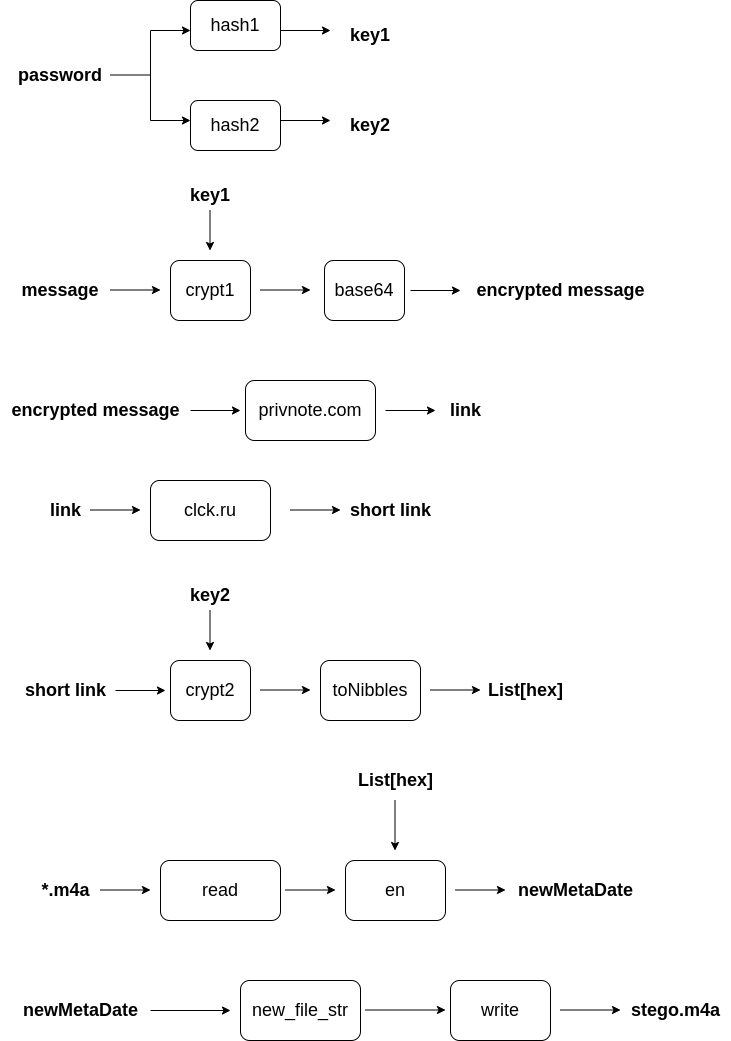

The diagram above was exported from draw.io. Its source (the exported page's mxGraphModel, read from the mxfile embedded in the PNG):
<mxGraphModel dx="1160" dy="772" grid="1" gridSize="10" guides="1" tooltips="1" connect="1" arrows="1" fold="1" page="1" pageScale="1" pageWidth="827" pageHeight="1169" math="0" shadow="0">
  <root>
    <mxCell id="0" />
    <mxCell id="1" parent="0" />
    <mxCell id="Hchk1Q4L2pg1rZyF4qCl-22" value="&lt;b&gt;encrypted message&lt;/b&gt;" style="text;html=1;align=center;verticalAlign=middle;resizable=0;points=[];autosize=1;strokeColor=none;fillColor=none;fontSize=18;" vertex="1" parent="1">
      <mxGeometry x="475" y="280" width="190" height="40" as="geometry" />
    </mxCell>
    <mxCell id="Hchk1Q4L2pg1rZyF4qCl-1" value="&lt;b&gt;&lt;font style=&quot;font-size: 18px;&quot;&gt;password&lt;/font&gt;&lt;/b&gt;" style="text;html=1;strokeColor=none;fillColor=none;align=center;verticalAlign=middle;whiteSpace=wrap;rounded=0;" vertex="1" parent="1">
      <mxGeometry x="40" y="70" width="60" height="30" as="geometry" />
    </mxCell>
    <mxCell id="Hchk1Q4L2pg1rZyF4qCl-3" value="" style="endArrow=none;html=1;rounded=0;fontSize=18;" edge="1" parent="1">
      <mxGeometry width="50" height="50" relative="1" as="geometry">
        <mxPoint x="120" y="84.5" as="sourcePoint" />
        <mxPoint x="160" y="84.5" as="targetPoint" />
      </mxGeometry>
    </mxCell>
    <mxCell id="Hchk1Q4L2pg1rZyF4qCl-4" value="" style="endArrow=none;html=1;rounded=0;fontSize=18;" edge="1" parent="1">
      <mxGeometry width="50" height="50" relative="1" as="geometry">
        <mxPoint x="160" y="130" as="sourcePoint" />
        <mxPoint x="160" y="40" as="targetPoint" />
      </mxGeometry>
    </mxCell>
    <mxCell id="Hchk1Q4L2pg1rZyF4qCl-5" value="" style="endArrow=classic;html=1;rounded=0;fontSize=18;" edge="1" parent="1">
      <mxGeometry width="50" height="50" relative="1" as="geometry">
        <mxPoint x="160" y="40" as="sourcePoint" />
        <mxPoint x="200" y="40" as="targetPoint" />
      </mxGeometry>
    </mxCell>
    <mxCell id="Hchk1Q4L2pg1rZyF4qCl-6" value="" style="endArrow=classic;html=1;rounded=0;fontSize=18;" edge="1" parent="1">
      <mxGeometry width="50" height="50" relative="1" as="geometry">
        <mxPoint x="160" y="130" as="sourcePoint" />
        <mxPoint x="200" y="130" as="targetPoint" />
      </mxGeometry>
    </mxCell>
    <mxCell id="Hchk1Q4L2pg1rZyF4qCl-7" value="hash1" style="rounded=1;whiteSpace=wrap;html=1;fontSize=18;" vertex="1" parent="1">
      <mxGeometry x="200" y="10" width="90" height="50" as="geometry" />
    </mxCell>
    <mxCell id="Hchk1Q4L2pg1rZyF4qCl-8" value="hash2" style="rounded=1;whiteSpace=wrap;html=1;fontSize=18;" vertex="1" parent="1">
      <mxGeometry x="200" y="110" width="90" height="50" as="geometry" />
    </mxCell>
    <mxCell id="Hchk1Q4L2pg1rZyF4qCl-9" value="" style="endArrow=classic;html=1;rounded=0;fontSize=18;" edge="1" parent="1">
      <mxGeometry width="50" height="50" relative="1" as="geometry">
        <mxPoint x="290" y="40" as="sourcePoint" />
        <mxPoint x="340" y="40" as="targetPoint" />
      </mxGeometry>
    </mxCell>
    <mxCell id="Hchk1Q4L2pg1rZyF4qCl-10" value="" style="endArrow=classic;html=1;rounded=0;fontSize=18;" edge="1" parent="1">
      <mxGeometry width="50" height="50" relative="1" as="geometry">
        <mxPoint x="290" y="130" as="sourcePoint" />
        <mxPoint x="340" y="130" as="targetPoint" />
      </mxGeometry>
    </mxCell>
    <mxCell id="Hchk1Q4L2pg1rZyF4qCl-11" value="&lt;b&gt;key1&lt;/b&gt;" style="text;html=1;strokeColor=none;fillColor=none;align=center;verticalAlign=middle;whiteSpace=wrap;rounded=0;fontSize=18;" vertex="1" parent="1">
      <mxGeometry x="350" y="30" width="60" height="30" as="geometry" />
    </mxCell>
    <mxCell id="Hchk1Q4L2pg1rZyF4qCl-12" value="&lt;b&gt;key2&lt;/b&gt;" style="text;html=1;strokeColor=none;fillColor=none;align=center;verticalAlign=middle;whiteSpace=wrap;rounded=0;fontSize=18;" vertex="1" parent="1">
      <mxGeometry x="350" y="120" width="60" height="30" as="geometry" />
    </mxCell>
    <mxCell id="Hchk1Q4L2pg1rZyF4qCl-13" value="&lt;b&gt;message&lt;/b&gt;" style="text;html=1;strokeColor=none;fillColor=none;align=center;verticalAlign=middle;whiteSpace=wrap;rounded=0;fontSize=18;" vertex="1" parent="1">
      <mxGeometry x="40" y="285" width="60" height="30" as="geometry" />
    </mxCell>
    <mxCell id="Hchk1Q4L2pg1rZyF4qCl-14" value="" style="endArrow=classic;html=1;rounded=0;fontSize=18;" edge="1" parent="1">
      <mxGeometry width="50" height="50" relative="1" as="geometry">
        <mxPoint x="120" y="299.5" as="sourcePoint" />
        <mxPoint x="170" y="299.5" as="targetPoint" />
      </mxGeometry>
    </mxCell>
    <mxCell id="Hchk1Q4L2pg1rZyF4qCl-15" value="crypt1" style="rounded=1;whiteSpace=wrap;html=1;fontSize=18;" vertex="1" parent="1">
      <mxGeometry x="180" y="270" width="80" height="60" as="geometry" />
    </mxCell>
    <mxCell id="Hchk1Q4L2pg1rZyF4qCl-17" value="&lt;b&gt;key1&lt;/b&gt;" style="text;html=1;strokeColor=none;fillColor=none;align=center;verticalAlign=middle;whiteSpace=wrap;rounded=0;fontSize=18;" vertex="1" parent="1">
      <mxGeometry x="190" y="190" width="60" height="30" as="geometry" />
    </mxCell>
    <mxCell id="Hchk1Q4L2pg1rZyF4qCl-18" value="" style="endArrow=classic;html=1;rounded=0;fontSize=18;" edge="1" parent="1">
      <mxGeometry width="50" height="50" relative="1" as="geometry">
        <mxPoint x="219.5" y="220" as="sourcePoint" />
        <mxPoint x="219.5" y="260" as="targetPoint" />
      </mxGeometry>
    </mxCell>
    <mxCell id="Hchk1Q4L2pg1rZyF4qCl-19" value="" style="endArrow=classic;html=1;rounded=0;fontSize=18;" edge="1" parent="1">
      <mxGeometry width="50" height="50" relative="1" as="geometry">
        <mxPoint x="270" y="299.5" as="sourcePoint" />
        <mxPoint x="320" y="299.5" as="targetPoint" />
      </mxGeometry>
    </mxCell>
    <mxCell id="Hchk1Q4L2pg1rZyF4qCl-20" value="base64" style="rounded=1;whiteSpace=wrap;html=1;fontSize=18;" vertex="1" parent="1">
      <mxGeometry x="334" y="270" width="80" height="60" as="geometry" />
    </mxCell>
    <mxCell id="Hchk1Q4L2pg1rZyF4qCl-21" value="" style="endArrow=classic;html=1;rounded=0;fontSize=18;" edge="1" parent="1">
      <mxGeometry width="50" height="50" relative="1" as="geometry">
        <mxPoint x="420" y="300" as="sourcePoint" />
        <mxPoint x="470" y="300" as="targetPoint" />
      </mxGeometry>
    </mxCell>
    <mxCell id="Hchk1Q4L2pg1rZyF4qCl-23" value="&lt;b&gt;encrypted message&lt;/b&gt;" style="text;html=1;align=center;verticalAlign=middle;resizable=0;points=[];autosize=1;strokeColor=none;fillColor=none;fontSize=18;" vertex="1" parent="1">
      <mxGeometry x="10" y="400" width="190" height="40" as="geometry" />
    </mxCell>
    <mxCell id="Hchk1Q4L2pg1rZyF4qCl-24" value="" style="endArrow=classic;html=1;rounded=0;fontSize=18;" edge="1" parent="1">
      <mxGeometry width="50" height="50" relative="1" as="geometry">
        <mxPoint x="200" y="420" as="sourcePoint" />
        <mxPoint x="250" y="420" as="targetPoint" />
      </mxGeometry>
    </mxCell>
    <mxCell id="Hchk1Q4L2pg1rZyF4qCl-25" value="privnote.com" style="rounded=1;whiteSpace=wrap;html=1;fontSize=18;" vertex="1" parent="1">
      <mxGeometry x="255" y="390" width="130" height="60" as="geometry" />
    </mxCell>
    <mxCell id="Hchk1Q4L2pg1rZyF4qCl-29" value="" style="endArrow=classic;html=1;rounded=0;fontSize=18;" edge="1" parent="1">
      <mxGeometry width="50" height="50" relative="1" as="geometry">
        <mxPoint x="395" y="420" as="sourcePoint" />
        <mxPoint x="445" y="420" as="targetPoint" />
      </mxGeometry>
    </mxCell>
    <mxCell id="Hchk1Q4L2pg1rZyF4qCl-30" value="&lt;b&gt;link&lt;/b&gt;" style="text;html=1;align=center;verticalAlign=middle;resizable=0;points=[];autosize=1;strokeColor=none;fillColor=none;fontSize=18;" vertex="1" parent="1">
      <mxGeometry x="450" y="400" width="50" height="40" as="geometry" />
    </mxCell>
    <mxCell id="Hchk1Q4L2pg1rZyF4qCl-31" value="&lt;b&gt;link&lt;/b&gt;" style="text;html=1;align=center;verticalAlign=middle;resizable=0;points=[];autosize=1;strokeColor=none;fillColor=none;fontSize=18;" vertex="1" parent="1">
      <mxGeometry x="50" y="500" width="50" height="40" as="geometry" />
    </mxCell>
    <mxCell id="Hchk1Q4L2pg1rZyF4qCl-33" value="" style="endArrow=classic;html=1;rounded=0;fontSize=18;" edge="1" parent="1">
      <mxGeometry width="50" height="50" relative="1" as="geometry">
        <mxPoint x="100" y="519.5" as="sourcePoint" />
        <mxPoint x="150" y="519.5" as="targetPoint" />
      </mxGeometry>
    </mxCell>
    <mxCell id="Hchk1Q4L2pg1rZyF4qCl-34" value="clck.ru" style="rounded=1;whiteSpace=wrap;html=1;fontSize=18;" vertex="1" parent="1">
      <mxGeometry x="160" y="490" width="120" height="60" as="geometry" />
    </mxCell>
    <mxCell id="Hchk1Q4L2pg1rZyF4qCl-35" value="" style="endArrow=classic;html=1;rounded=0;fontSize=18;" edge="1" parent="1">
      <mxGeometry width="50" height="50" relative="1" as="geometry">
        <mxPoint x="300" y="519.5" as="sourcePoint" />
        <mxPoint x="350" y="519.5" as="targetPoint" />
      </mxGeometry>
    </mxCell>
    <mxCell id="Hchk1Q4L2pg1rZyF4qCl-36" value="&lt;b&gt;short link&lt;/b&gt;" style="text;html=1;align=center;verticalAlign=middle;resizable=0;points=[];autosize=1;strokeColor=none;fillColor=none;fontSize=18;" vertex="1" parent="1">
      <mxGeometry x="350" y="500" width="100" height="40" as="geometry" />
    </mxCell>
    <mxCell id="Hchk1Q4L2pg1rZyF4qCl-37" value="&lt;b&gt;short link&lt;/b&gt;" style="text;html=1;align=center;verticalAlign=middle;resizable=0;points=[];autosize=1;strokeColor=none;fillColor=none;fontSize=18;" vertex="1" parent="1">
      <mxGeometry x="25" y="680" width="100" height="40" as="geometry" />
    </mxCell>
    <mxCell id="Hchk1Q4L2pg1rZyF4qCl-38" value="" style="endArrow=classic;html=1;rounded=0;fontSize=18;" edge="1" parent="1">
      <mxGeometry width="50" height="50" relative="1" as="geometry">
        <mxPoint x="125" y="700" as="sourcePoint" />
        <mxPoint x="175" y="700" as="targetPoint" />
      </mxGeometry>
    </mxCell>
    <mxCell id="Hchk1Q4L2pg1rZyF4qCl-40" value="crypt2" style="rounded=1;whiteSpace=wrap;html=1;fontSize=18;" vertex="1" parent="1">
      <mxGeometry x="180" y="670" width="80" height="60" as="geometry" />
    </mxCell>
    <mxCell id="Hchk1Q4L2pg1rZyF4qCl-41" value="&lt;b&gt;key2&lt;/b&gt;" style="text;html=1;strokeColor=none;fillColor=none;align=center;verticalAlign=middle;whiteSpace=wrap;rounded=0;fontSize=18;" vertex="1" parent="1">
      <mxGeometry x="190" y="590" width="60" height="30" as="geometry" />
    </mxCell>
    <mxCell id="Hchk1Q4L2pg1rZyF4qCl-42" value="" style="endArrow=classic;html=1;rounded=0;fontSize=18;" edge="1" parent="1">
      <mxGeometry width="50" height="50" relative="1" as="geometry">
        <mxPoint x="219.5" y="620" as="sourcePoint" />
        <mxPoint x="219.5" y="660" as="targetPoint" />
      </mxGeometry>
    </mxCell>
    <mxCell id="Hchk1Q4L2pg1rZyF4qCl-43" value="" style="endArrow=classic;html=1;rounded=0;fontSize=18;" edge="1" parent="1">
      <mxGeometry width="50" height="50" relative="1" as="geometry">
        <mxPoint x="270" y="699.5" as="sourcePoint" />
        <mxPoint x="320" y="699.5" as="targetPoint" />
      </mxGeometry>
    </mxCell>
    <mxCell id="Hchk1Q4L2pg1rZyF4qCl-44" value="toNibbles" style="rounded=1;whiteSpace=wrap;html=1;fontSize=18;" vertex="1" parent="1">
      <mxGeometry x="330" y="670" width="100" height="60" as="geometry" />
    </mxCell>
    <mxCell id="Hchk1Q4L2pg1rZyF4qCl-46" value="" style="endArrow=classic;html=1;rounded=0;fontSize=18;" edge="1" parent="1">
      <mxGeometry width="50" height="50" relative="1" as="geometry">
        <mxPoint x="440" y="699.5" as="sourcePoint" />
        <mxPoint x="490" y="699.5" as="targetPoint" />
      </mxGeometry>
    </mxCell>
    <mxCell id="Hchk1Q4L2pg1rZyF4qCl-47" value="&lt;b&gt;List[hex]&lt;/b&gt;" style="text;html=1;align=center;verticalAlign=middle;resizable=0;points=[];autosize=1;strokeColor=none;fillColor=none;fontSize=18;" vertex="1" parent="1">
      <mxGeometry x="485" y="680" width="100" height="40" as="geometry" />
    </mxCell>
    <mxCell id="Hchk1Q4L2pg1rZyF4qCl-48" value="&lt;b&gt;*.m4a&lt;/b&gt;" style="text;html=1;align=center;verticalAlign=middle;resizable=0;points=[];autosize=1;strokeColor=none;fillColor=none;fontSize=18;" vertex="1" parent="1">
      <mxGeometry x="40" y="880" width="70" height="40" as="geometry" />
    </mxCell>
    <mxCell id="Hchk1Q4L2pg1rZyF4qCl-49" value="" style="endArrow=classic;html=1;rounded=0;fontSize=18;" edge="1" parent="1">
      <mxGeometry width="50" height="50" relative="1" as="geometry">
        <mxPoint x="110" y="899.5" as="sourcePoint" />
        <mxPoint x="160" y="899.5" as="targetPoint" />
      </mxGeometry>
    </mxCell>
    <mxCell id="Hchk1Q4L2pg1rZyF4qCl-50" value="read" style="rounded=1;whiteSpace=wrap;html=1;fontSize=18;" vertex="1" parent="1">
      <mxGeometry x="170" y="870" width="120" height="60" as="geometry" />
    </mxCell>
    <mxCell id="Hchk1Q4L2pg1rZyF4qCl-51" value="" style="endArrow=classic;html=1;rounded=0;fontSize=18;" edge="1" parent="1">
      <mxGeometry width="50" height="50" relative="1" as="geometry">
        <mxPoint x="295" y="899.5" as="sourcePoint" />
        <mxPoint x="345" y="899.5" as="targetPoint" />
      </mxGeometry>
    </mxCell>
    <mxCell id="Hchk1Q4L2pg1rZyF4qCl-53" value="en" style="rounded=1;whiteSpace=wrap;html=1;fontSize=18;" vertex="1" parent="1">
      <mxGeometry x="355" y="870" width="100" height="60" as="geometry" />
    </mxCell>
    <mxCell id="Hchk1Q4L2pg1rZyF4qCl-56" value="&lt;b&gt;List[hex]&lt;/b&gt;" style="text;html=1;align=center;verticalAlign=middle;resizable=0;points=[];autosize=1;strokeColor=none;fillColor=none;fontSize=18;" vertex="1" parent="1">
      <mxGeometry x="355" y="770" width="100" height="40" as="geometry" />
    </mxCell>
    <mxCell id="Hchk1Q4L2pg1rZyF4qCl-57" value="" style="endArrow=classic;html=1;rounded=0;fontSize=18;" edge="1" parent="1">
      <mxGeometry width="50" height="50" relative="1" as="geometry">
        <mxPoint x="404.5" y="810" as="sourcePoint" />
        <mxPoint x="404.5" y="860" as="targetPoint" />
      </mxGeometry>
    </mxCell>
    <mxCell id="Hchk1Q4L2pg1rZyF4qCl-58" value="" style="endArrow=classic;html=1;rounded=0;fontSize=18;" edge="1" parent="1">
      <mxGeometry width="50" height="50" relative="1" as="geometry">
        <mxPoint x="465" y="899.5" as="sourcePoint" />
        <mxPoint x="515" y="899.5" as="targetPoint" />
      </mxGeometry>
    </mxCell>
    <mxCell id="Hchk1Q4L2pg1rZyF4qCl-59" value="&lt;b&gt;newMetaDate&lt;/b&gt;" style="text;html=1;align=center;verticalAlign=middle;resizable=0;points=[];autosize=1;strokeColor=none;fillColor=none;fontSize=18;" vertex="1" parent="1">
      <mxGeometry x="515" y="880" width="140" height="40" as="geometry" />
    </mxCell>
    <mxCell id="Hchk1Q4L2pg1rZyF4qCl-60" value="&lt;b&gt;newMetaDate&lt;/b&gt;" style="text;html=1;align=center;verticalAlign=middle;resizable=0;points=[];autosize=1;strokeColor=none;fillColor=none;fontSize=18;" vertex="1" parent="1">
      <mxGeometry x="20" y="1000" width="140" height="40" as="geometry" />
    </mxCell>
    <mxCell id="Hchk1Q4L2pg1rZyF4qCl-61" value="" style="endArrow=classic;html=1;rounded=0;fontSize=18;" edge="1" parent="1">
      <mxGeometry width="50" height="50" relative="1" as="geometry">
        <mxPoint x="160" y="1020" as="sourcePoint" />
        <mxPoint x="240" y="1020" as="targetPoint" />
      </mxGeometry>
    </mxCell>
    <mxCell id="Hchk1Q4L2pg1rZyF4qCl-62" value="new_file_str" style="rounded=1;whiteSpace=wrap;html=1;fontSize=18;" vertex="1" parent="1">
      <mxGeometry x="250" y="990" width="120" height="60" as="geometry" />
    </mxCell>
    <mxCell id="Hchk1Q4L2pg1rZyF4qCl-63" value="" style="endArrow=classic;html=1;rounded=0;fontSize=18;" edge="1" parent="1">
      <mxGeometry width="50" height="50" relative="1" as="geometry">
        <mxPoint x="375" y="1019.5" as="sourcePoint" />
        <mxPoint x="455" y="1019.5" as="targetPoint" />
      </mxGeometry>
    </mxCell>
    <mxCell id="Hchk1Q4L2pg1rZyF4qCl-64" value="write" style="rounded=1;whiteSpace=wrap;html=1;fontSize=18;" vertex="1" parent="1">
      <mxGeometry x="460" y="990" width="100" height="60" as="geometry" />
    </mxCell>
    <mxCell id="Hchk1Q4L2pg1rZyF4qCl-65" value="" style="endArrow=classic;html=1;rounded=0;fontSize=18;" edge="1" parent="1">
      <mxGeometry width="50" height="50" relative="1" as="geometry">
        <mxPoint x="570" y="1019.5" as="sourcePoint" />
        <mxPoint x="630" y="1019.5" as="targetPoint" />
      </mxGeometry>
    </mxCell>
    <mxCell id="Hchk1Q4L2pg1rZyF4qCl-66" value="&lt;b&gt;stego.m4a&lt;/b&gt;" style="text;html=1;align=center;verticalAlign=middle;resizable=0;points=[];autosize=1;strokeColor=none;fillColor=none;fontSize=18;" vertex="1" parent="1">
      <mxGeometry x="630" y="1000" width="110" height="40" as="geometry" />
    </mxCell>
  </root>
</mxGraphModel>